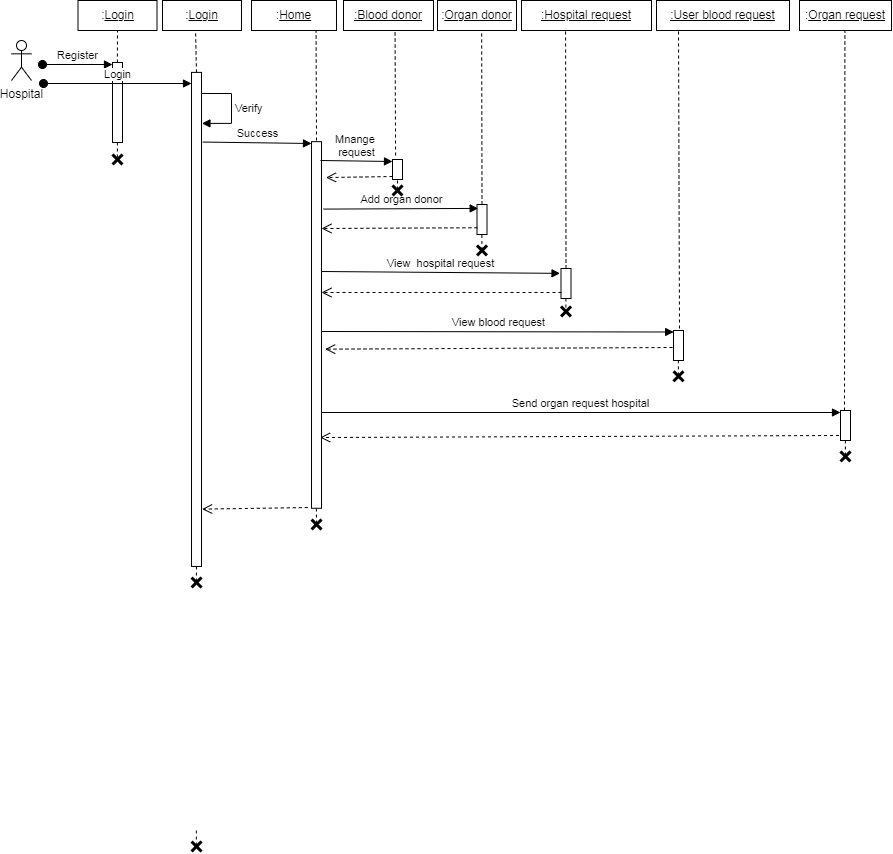

The diagram above was exported from draw.io. Its source (the exported page's mxGraphModel, read from the mxfile embedded in the PNG):
<mxGraphModel dx="1950" dy="581" grid="1" gridSize="10" guides="1" tooltips="1" connect="1" arrows="1" fold="1" page="1" pageScale="1" pageWidth="850" pageHeight="1100" math="0" shadow="0">
  <root>
    <mxCell id="0" />
    <mxCell id="1" parent="0" />
    <mxCell id="4yQR7Hm-NBfroCy_79AD-1" value=":&lt;u&gt;Login&lt;/u&gt;" style="rounded=0;whiteSpace=wrap;html=1;" vertex="1" parent="1">
      <mxGeometry x="161" y="20" width="79" height="30" as="geometry" />
    </mxCell>
    <mxCell id="4yQR7Hm-NBfroCy_79AD-2" value=":&lt;u&gt;Home&lt;/u&gt;" style="rounded=0;whiteSpace=wrap;html=1;" vertex="1" parent="1">
      <mxGeometry x="249.99" y="20" width="85" height="30" as="geometry" />
    </mxCell>
    <mxCell id="4yQR7Hm-NBfroCy_79AD-3" value="&lt;u&gt;:Blood donor&lt;/u&gt;" style="rounded=0;whiteSpace=wrap;html=1;" vertex="1" parent="1">
      <mxGeometry x="342" y="20" width="90" height="30" as="geometry" />
    </mxCell>
    <mxCell id="4yQR7Hm-NBfroCy_79AD-4" value=":&lt;u&gt;Organ donor&lt;/u&gt;" style="rounded=0;whiteSpace=wrap;html=1;" vertex="1" parent="1">
      <mxGeometry x="436" y="20" width="79" height="30" as="geometry" />
    </mxCell>
    <mxCell id="4yQR7Hm-NBfroCy_79AD-5" value="Hospital" style="shape=umlActor;verticalLabelPosition=bottom;verticalAlign=top;html=1;outlineConnect=0;" vertex="1" parent="1">
      <mxGeometry x="10" y="60" width="20" height="40" as="geometry" />
    </mxCell>
    <mxCell id="4yQR7Hm-NBfroCy_79AD-6" value="" style="rounded=0;whiteSpace=wrap;html=1;rotation=90;" vertex="1" parent="1">
      <mxGeometry x="-52.01" y="333.91" width="494.05" height="10" as="geometry" />
    </mxCell>
    <mxCell id="4yQR7Hm-NBfroCy_79AD-7" value="" style="endArrow=none;dashed=1;html=1;rounded=0;entryX=0.418;entryY=0.998;entryDx=0;entryDy=0;exitX=0;exitY=0.5;exitDx=0;exitDy=0;entryPerimeter=0;" edge="1" parent="1" source="4yQR7Hm-NBfroCy_79AD-6" target="4yQR7Hm-NBfroCy_79AD-1">
      <mxGeometry width="50" height="50" relative="1" as="geometry">
        <mxPoint x="20" y="470" as="sourcePoint" />
        <mxPoint x="140" y="60" as="targetPoint" />
      </mxGeometry>
    </mxCell>
    <mxCell id="4yQR7Hm-NBfroCy_79AD-8" value="" style="rounded=0;whiteSpace=wrap;html=1;rotation=90;" vertex="1" parent="1">
      <mxGeometry x="131.7" y="339.46" width="366.63" height="10" as="geometry" />
    </mxCell>
    <mxCell id="4yQR7Hm-NBfroCy_79AD-9" value="Success" style="html=1;verticalAlign=bottom;endArrow=block;curved=0;rounded=0;exitX=0.141;exitY=-0.121;exitDx=0;exitDy=0;exitPerimeter=0;" edge="1" parent="1" source="4yQR7Hm-NBfroCy_79AD-6">
      <mxGeometry width="80" relative="1" as="geometry">
        <mxPoint x="220" y="160" as="sourcePoint" />
        <mxPoint x="310" y="163" as="targetPoint" />
      </mxGeometry>
    </mxCell>
    <mxCell id="4yQR7Hm-NBfroCy_79AD-10" value="" style="rounded=0;whiteSpace=wrap;html=1;rotation=90;" vertex="1" parent="1">
      <mxGeometry x="386" y="184" width="20" height="10" as="geometry" />
    </mxCell>
    <mxCell id="4yQR7Hm-NBfroCy_79AD-11" value="" style="endArrow=none;dashed=1;html=1;rounded=0;entryX=0.5;entryY=1;entryDx=0;entryDy=0;" edge="1" parent="1">
      <mxGeometry width="50" height="50" relative="1" as="geometry">
        <mxPoint x="315" y="160" as="sourcePoint" />
        <mxPoint x="314.58" y="50" as="targetPoint" />
      </mxGeometry>
    </mxCell>
    <mxCell id="4yQR7Hm-NBfroCy_79AD-12" value="" style="endArrow=none;dashed=1;html=1;rounded=0;entryX=0.5;entryY=1;entryDx=0;entryDy=0;exitX=0;exitY=0.75;exitDx=0;exitDy=0;" edge="1" parent="1">
      <mxGeometry width="50" height="50" relative="1" as="geometry">
        <mxPoint x="394.07" y="175" as="sourcePoint" />
        <mxPoint x="393.57" y="50" as="targetPoint" />
      </mxGeometry>
    </mxCell>
    <mxCell id="4yQR7Hm-NBfroCy_79AD-13" value="Mnange&amp;nbsp;&lt;br&gt;request" style="html=1;verticalAlign=bottom;endArrow=block;curved=0;rounded=0;entryX=0.25;entryY=1;entryDx=0;entryDy=0;" edge="1" parent="1">
      <mxGeometry width="80" relative="1" as="geometry">
        <mxPoint x="319" y="180" as="sourcePoint" />
        <mxPoint x="391" y="181" as="targetPoint" />
      </mxGeometry>
    </mxCell>
    <mxCell id="4yQR7Hm-NBfroCy_79AD-14" value="" style="html=1;verticalAlign=bottom;endArrow=open;dashed=1;endSize=8;curved=0;rounded=0;entryX=0.098;entryY=-0.449;entryDx=0;entryDy=0;entryPerimeter=0;" edge="1" parent="1" target="4yQR7Hm-NBfroCy_79AD-8">
      <mxGeometry relative="1" as="geometry">
        <mxPoint x="391" y="196" as="sourcePoint" />
        <mxPoint x="331.32000000000005" y="195.90071999999998" as="targetPoint" />
      </mxGeometry>
    </mxCell>
    <mxCell id="4yQR7Hm-NBfroCy_79AD-15" value="" style="endArrow=none;dashed=1;html=1;rounded=0;entryX=0.5;entryY=1;entryDx=0;entryDy=0;exitX=0;exitY=0.5;exitDx=0;exitDy=0;" edge="1" parent="1" source="4yQR7Hm-NBfroCy_79AD-16">
      <mxGeometry width="50" height="50" relative="1" as="geometry">
        <mxPoint x="480" y="220" as="sourcePoint" />
        <mxPoint x="480.14" y="50" as="targetPoint" />
      </mxGeometry>
    </mxCell>
    <mxCell id="4yQR7Hm-NBfroCy_79AD-16" value="" style="rounded=0;whiteSpace=wrap;html=1;rotation=90;" vertex="1" parent="1">
      <mxGeometry x="465.5" y="234" width="30" height="10" as="geometry" />
    </mxCell>
    <mxCell id="4yQR7Hm-NBfroCy_79AD-17" value="Add organ donor" style="html=1;verticalAlign=bottom;endArrow=block;curved=0;rounded=0;entryX=0.13;entryY=0.882;entryDx=0;entryDy=0;entryPerimeter=0;exitX=0.184;exitY=-0.199;exitDx=0;exitDy=0;exitPerimeter=0;" edge="1" parent="1" source="4yQR7Hm-NBfroCy_79AD-8" target="4yQR7Hm-NBfroCy_79AD-16">
      <mxGeometry width="80" relative="1" as="geometry">
        <mxPoint x="320" y="226.1" as="sourcePoint" />
        <mxPoint x="410" y="226" as="targetPoint" />
      </mxGeometry>
    </mxCell>
    <mxCell id="4yQR7Hm-NBfroCy_79AD-18" value="" style="html=1;verticalAlign=bottom;endArrow=open;dashed=1;endSize=8;curved=0;rounded=0;exitX=0.608;exitY=0.958;exitDx=0;exitDy=0;exitPerimeter=0;" edge="1" parent="1">
      <mxGeometry relative="1" as="geometry">
        <mxPoint x="475.9200000000002" y="247.2399999999999" as="sourcePoint" />
        <mxPoint x="319.99" y="248" as="targetPoint" />
      </mxGeometry>
    </mxCell>
    <mxCell id="4yQR7Hm-NBfroCy_79AD-19" value="" style="shape=umlDestroy;whiteSpace=wrap;html=1;strokeWidth=3;targetShapes=umlLifeline;" vertex="1" parent="1">
      <mxGeometry x="475.5" y="265" width="10" height="10" as="geometry" />
    </mxCell>
    <mxCell id="4yQR7Hm-NBfroCy_79AD-21" value="" style="endArrow=none;dashed=1;html=1;rounded=0;entryX=1;entryY=0.5;entryDx=0;entryDy=0;" edge="1" parent="1">
      <mxGeometry width="50" height="50" relative="1" as="geometry">
        <mxPoint x="480.39" y="269.5" as="sourcePoint" />
        <mxPoint x="480.39" y="254.5" as="targetPoint" />
      </mxGeometry>
    </mxCell>
    <mxCell id="4yQR7Hm-NBfroCy_79AD-22" value="" style="shape=umlDestroy;whiteSpace=wrap;html=1;strokeWidth=3;targetShapes=umlLifeline;" vertex="1" parent="1">
      <mxGeometry x="190.01" y="861" width="10" height="10" as="geometry" />
    </mxCell>
    <mxCell id="4yQR7Hm-NBfroCy_79AD-23" value="" style="html=1;points=[[0,0,0,0,5],[0,1,0,0,-5],[1,0,0,0,5],[1,1,0,0,-5]];perimeter=orthogonalPerimeter;outlineConnect=0;targetShapes=umlLifeline;portConstraint=eastwest;newEdgeStyle={&quot;curved&quot;:0,&quot;rounded&quot;:0};" vertex="1" parent="1">
      <mxGeometry x="111" y="82" width="10" height="80" as="geometry" />
    </mxCell>
    <mxCell id="4yQR7Hm-NBfroCy_79AD-24" value="Register" style="html=1;verticalAlign=bottom;startArrow=oval;endArrow=block;startSize=8;curved=0;rounded=0;entryX=0;entryY=0;entryDx=0;entryDy=5;" edge="1" parent="1">
      <mxGeometry relative="1" as="geometry">
        <mxPoint x="41" y="84" as="sourcePoint" />
        <mxPoint x="111" y="83.99999999999994" as="targetPoint" />
      </mxGeometry>
    </mxCell>
    <mxCell id="4yQR7Hm-NBfroCy_79AD-25" value=":&lt;u&gt;Login&lt;/u&gt;" style="rounded=0;whiteSpace=wrap;html=1;" vertex="1" parent="1">
      <mxGeometry x="76.5" y="20" width="79" height="30" as="geometry" />
    </mxCell>
    <mxCell id="4yQR7Hm-NBfroCy_79AD-26" value="" style="endArrow=none;dashed=1;html=1;rounded=0;entryX=0.5;entryY=1;entryDx=0;entryDy=0;" edge="1" parent="1" target="4yQR7Hm-NBfroCy_79AD-25">
      <mxGeometry width="50" height="50" relative="1" as="geometry">
        <mxPoint x="115.87" y="82" as="sourcePoint" />
        <mxPoint x="115.87" y="52" as="targetPoint" />
      </mxGeometry>
    </mxCell>
    <mxCell id="4yQR7Hm-NBfroCy_79AD-27" value="Verify" style="html=1;align=left;spacingLeft=2;endArrow=block;rounded=0;edgeStyle=orthogonalEdgeStyle;curved=0;rounded=0;entryX=0.087;entryY=-0.042;entryDx=0;entryDy=0;entryPerimeter=0;" edge="1" parent="1">
      <mxGeometry relative="1" as="geometry">
        <mxPoint x="199.99" y="113" as="sourcePoint" />
        <Array as="points">
          <mxPoint x="230" y="113" />
          <mxPoint x="230" y="143" />
        </Array>
        <mxPoint x="200.42000000000002" y="142.89749999999992" as="targetPoint" />
      </mxGeometry>
    </mxCell>
    <mxCell id="4yQR7Hm-NBfroCy_79AD-28" value="" style="endArrow=none;dashed=1;html=1;rounded=0;entryX=1;entryY=0.5;entryDx=0;entryDy=0;" edge="1" parent="1">
      <mxGeometry width="50" height="50" relative="1" as="geometry">
        <mxPoint x="194.83999999999997" y="865" as="sourcePoint" />
        <mxPoint x="194.83999999999997" y="850" as="targetPoint" />
      </mxGeometry>
    </mxCell>
    <mxCell id="4yQR7Hm-NBfroCy_79AD-29" value="" style="endArrow=none;dashed=1;html=1;rounded=0;entryX=1;entryY=0.5;entryDx=0;entryDy=0;" edge="1" parent="1">
      <mxGeometry width="50" height="50" relative="1" as="geometry">
        <mxPoint x="115.87999999999998" y="177" as="sourcePoint" />
        <mxPoint x="115.87999999999998" y="162" as="targetPoint" />
      </mxGeometry>
    </mxCell>
    <mxCell id="4yQR7Hm-NBfroCy_79AD-30" value="" style="shape=umlDestroy;whiteSpace=wrap;html=1;strokeWidth=3;targetShapes=umlLifeline;" vertex="1" parent="1">
      <mxGeometry x="111" y="174" width="10" height="10" as="geometry" />
    </mxCell>
    <mxCell id="4yQR7Hm-NBfroCy_79AD-31" value="Login" style="html=1;verticalAlign=bottom;startArrow=oval;startFill=1;endArrow=block;startSize=8;curved=0;rounded=0;" edge="1" parent="1">
      <mxGeometry width="60" relative="1" as="geometry">
        <mxPoint x="42" y="103" as="sourcePoint" />
        <mxPoint x="190" y="103" as="targetPoint" />
      </mxGeometry>
    </mxCell>
    <mxCell id="4yQR7Hm-NBfroCy_79AD-32" value="" style="html=1;verticalAlign=bottom;endArrow=open;dashed=1;endSize=8;curved=0;rounded=0;entryX=0.884;entryY=-0.063;entryDx=0;entryDy=0;entryPerimeter=0;exitX=0.998;exitY=1.371;exitDx=0;exitDy=0;exitPerimeter=0;" edge="1" parent="1" target="4yQR7Hm-NBfroCy_79AD-6" source="4yQR7Hm-NBfroCy_79AD-8">
      <mxGeometry relative="1" as="geometry">
        <mxPoint x="290" y="630" as="sourcePoint" />
        <mxPoint x="215.0049999999999" y="820.2624999999999" as="targetPoint" />
      </mxGeometry>
    </mxCell>
    <mxCell id="4yQR7Hm-NBfroCy_79AD-33" value="&lt;u&gt;:Hospital request&lt;/u&gt;" style="rounded=0;whiteSpace=wrap;html=1;" vertex="1" parent="1">
      <mxGeometry x="520" y="20" width="130" height="30" as="geometry" />
    </mxCell>
    <mxCell id="4yQR7Hm-NBfroCy_79AD-34" value="" style="shape=umlDestroy;whiteSpace=wrap;html=1;strokeWidth=3;targetShapes=umlLifeline;" vertex="1" parent="1">
      <mxGeometry x="391" y="205" width="10" height="10" as="geometry" />
    </mxCell>
    <mxCell id="4yQR7Hm-NBfroCy_79AD-35" value="" style="endArrow=none;dashed=1;html=1;rounded=0;" edge="1" parent="1" target="4yQR7Hm-NBfroCy_79AD-10">
      <mxGeometry width="50" height="50" relative="1" as="geometry">
        <mxPoint x="395.93" y="209" as="sourcePoint" />
        <mxPoint x="395.93" y="203" as="targetPoint" />
      </mxGeometry>
    </mxCell>
    <mxCell id="4yQR7Hm-NBfroCy_79AD-36" value="" style="rounded=0;whiteSpace=wrap;html=1;rotation=90;" vertex="1" parent="1">
      <mxGeometry x="549.5" y="298" width="30" height="10" as="geometry" />
    </mxCell>
    <mxCell id="4yQR7Hm-NBfroCy_79AD-37" value="View&amp;nbsp; hospital request" style="html=1;verticalAlign=bottom;endArrow=block;curved=0;rounded=0;exitX=0.297;exitY=0.08;exitDx=0;exitDy=0;exitPerimeter=0;entryX=0.162;entryY=1.096;entryDx=0;entryDy=0;entryPerimeter=0;" edge="1" parent="1" target="4yQR7Hm-NBfroCy_79AD-36">
      <mxGeometry width="80" relative="1" as="geometry">
        <mxPoint x="319.99" y="291" as="sourcePoint" />
        <mxPoint x="560" y="290" as="targetPoint" />
      </mxGeometry>
    </mxCell>
    <mxCell id="4yQR7Hm-NBfroCy_79AD-38" value="" style="html=1;verticalAlign=bottom;endArrow=open;dashed=1;endSize=8;curved=0;rounded=0;" edge="1" parent="1">
      <mxGeometry relative="1" as="geometry">
        <mxPoint x="560" y="312" as="sourcePoint" />
        <mxPoint x="319.99" y="312" as="targetPoint" />
      </mxGeometry>
    </mxCell>
    <mxCell id="4yQR7Hm-NBfroCy_79AD-39" value="" style="endArrow=none;dashed=1;html=1;rounded=0;entryX=0.5;entryY=1;entryDx=0;entryDy=0;exitX=0;exitY=0.5;exitDx=0;exitDy=0;" edge="1" parent="1" source="4yQR7Hm-NBfroCy_79AD-36">
      <mxGeometry width="50" height="50" relative="1" as="geometry">
        <mxPoint x="564.9300000000001" y="224" as="sourcePoint" />
        <mxPoint x="564.0699999999999" y="50" as="targetPoint" />
      </mxGeometry>
    </mxCell>
    <mxCell id="4yQR7Hm-NBfroCy_79AD-40" value="&lt;u&gt;:User blood request&lt;/u&gt;" style="rounded=0;whiteSpace=wrap;html=1;" vertex="1" parent="1">
      <mxGeometry x="655" y="20" width="133" height="30" as="geometry" />
    </mxCell>
    <mxCell id="4yQR7Hm-NBfroCy_79AD-41" value="" style="endArrow=none;dashed=1;html=1;rounded=0;entryX=0.5;entryY=1;entryDx=0;entryDy=0;exitX=0;exitY=0.5;exitDx=0;exitDy=0;" edge="1" parent="1">
      <mxGeometry width="50" height="50" relative="1" as="geometry">
        <mxPoint x="678" y="348" as="sourcePoint" />
        <mxPoint x="677" y="48" as="targetPoint" />
      </mxGeometry>
    </mxCell>
    <mxCell id="4yQR7Hm-NBfroCy_79AD-42" value="" style="rounded=0;whiteSpace=wrap;html=1;rotation=90;" vertex="1" parent="1">
      <mxGeometry x="662" y="360" width="30" height="10" as="geometry" />
    </mxCell>
    <mxCell id="4yQR7Hm-NBfroCy_79AD-43" value="" style="html=1;verticalAlign=bottom;endArrow=open;dashed=1;endSize=8;curved=0;rounded=0;entryX=0.566;entryY=-0.365;entryDx=0;entryDy=0;entryPerimeter=0;" edge="1" parent="1" target="4yQR7Hm-NBfroCy_79AD-8">
      <mxGeometry relative="1" as="geometry">
        <mxPoint x="671.01" y="367" as="sourcePoint" />
        <mxPoint x="431" y="367" as="targetPoint" />
      </mxGeometry>
    </mxCell>
    <mxCell id="4yQR7Hm-NBfroCy_79AD-44" value="" style="endArrow=none;dashed=1;html=1;rounded=0;entryX=1;entryY=0.5;entryDx=0;entryDy=0;" edge="1" parent="1">
      <mxGeometry width="50" height="50" relative="1" as="geometry">
        <mxPoint x="564.38" y="333" as="sourcePoint" />
        <mxPoint x="564.38" y="318" as="targetPoint" />
      </mxGeometry>
    </mxCell>
    <mxCell id="4yQR7Hm-NBfroCy_79AD-45" value="" style="shape=umlDestroy;whiteSpace=wrap;html=1;strokeWidth=3;targetShapes=umlLifeline;" vertex="1" parent="1">
      <mxGeometry x="559.5" y="326" width="10" height="10" as="geometry" />
    </mxCell>
    <mxCell id="4yQR7Hm-NBfroCy_79AD-46" value="View blood request" style="html=1;verticalAlign=bottom;endArrow=block;curved=0;rounded=0;exitX=0.297;exitY=0.08;exitDx=0;exitDy=0;exitPerimeter=0;entryX=0.05;entryY=0.983;entryDx=0;entryDy=0;entryPerimeter=0;" edge="1" parent="1" target="4yQR7Hm-NBfroCy_79AD-42">
      <mxGeometry width="80" relative="1" as="geometry">
        <mxPoint x="320.49" y="351" as="sourcePoint" />
        <mxPoint x="670" y="350" as="targetPoint" />
      </mxGeometry>
    </mxCell>
    <mxCell id="4yQR7Hm-NBfroCy_79AD-47" value="" style="endArrow=none;dashed=1;html=1;rounded=0;entryX=1;entryY=0.5;entryDx=0;entryDy=0;" edge="1" parent="1">
      <mxGeometry width="50" height="50" relative="1" as="geometry">
        <mxPoint x="676.87" y="394.81" as="sourcePoint" />
        <mxPoint x="676.87" y="379.81" as="targetPoint" />
      </mxGeometry>
    </mxCell>
    <mxCell id="4yQR7Hm-NBfroCy_79AD-48" value="" style="shape=umlDestroy;whiteSpace=wrap;html=1;strokeWidth=3;targetShapes=umlLifeline;" vertex="1" parent="1">
      <mxGeometry x="672" y="390.81" width="10" height="10" as="geometry" />
    </mxCell>
    <mxCell id="4yQR7Hm-NBfroCy_79AD-49" value=":&lt;u&gt;Organ request&lt;/u&gt;" style="rounded=0;whiteSpace=wrap;html=1;" vertex="1" parent="1">
      <mxGeometry x="798" y="20" width="92" height="30" as="geometry" />
    </mxCell>
    <mxCell id="4yQR7Hm-NBfroCy_79AD-50" value="" style="endArrow=none;dashed=1;html=1;rounded=0;entryX=0.5;entryY=1;entryDx=0;entryDy=0;" edge="1" parent="1">
      <mxGeometry width="50" height="50" relative="1" as="geometry">
        <mxPoint x="843" y="430" as="sourcePoint" />
        <mxPoint x="843.41" y="50" as="targetPoint" />
      </mxGeometry>
    </mxCell>
    <mxCell id="4yQR7Hm-NBfroCy_79AD-51" value="" style="rounded=0;whiteSpace=wrap;html=1;rotation=90;" vertex="1" parent="1">
      <mxGeometry x="829" y="440" width="30" height="10" as="geometry" />
    </mxCell>
    <mxCell id="4yQR7Hm-NBfroCy_79AD-52" value="Send organ request hospital" style="html=1;verticalAlign=bottom;endArrow=block;curved=0;rounded=0;exitX=0.297;exitY=0.08;exitDx=0;exitDy=0;exitPerimeter=0;entryX=0;entryY=1;entryDx=0;entryDy=0;" edge="1" parent="1">
      <mxGeometry width="80" relative="1" as="geometry">
        <mxPoint x="320.49" y="432" as="sourcePoint" />
        <mxPoint x="839" y="432" as="targetPoint" />
      </mxGeometry>
    </mxCell>
    <mxCell id="4yQR7Hm-NBfroCy_79AD-53" value="" style="html=1;verticalAlign=bottom;endArrow=open;dashed=1;endSize=8;curved=0;rounded=0;entryX=0.807;entryY=0.135;entryDx=0;entryDy=0;entryPerimeter=0;" edge="1" parent="1" target="4yQR7Hm-NBfroCy_79AD-8">
      <mxGeometry relative="1" as="geometry">
        <mxPoint x="837.51" y="455" as="sourcePoint" />
        <mxPoint x="485.5" y="453" as="targetPoint" />
      </mxGeometry>
    </mxCell>
    <mxCell id="4yQR7Hm-NBfroCy_79AD-54" value="" style="endArrow=none;dashed=1;html=1;rounded=0;entryX=1;entryY=0.5;entryDx=0;entryDy=0;" edge="1" parent="1">
      <mxGeometry width="50" height="50" relative="1" as="geometry">
        <mxPoint x="843.9" y="475" as="sourcePoint" />
        <mxPoint x="843.9" y="460" as="targetPoint" />
      </mxGeometry>
    </mxCell>
    <mxCell id="4yQR7Hm-NBfroCy_79AD-55" value="" style="shape=umlDestroy;whiteSpace=wrap;html=1;strokeWidth=3;targetShapes=umlLifeline;" vertex="1" parent="1">
      <mxGeometry x="839" y="471" width="10" height="10" as="geometry" />
    </mxCell>
    <mxCell id="0nF3n61Cc7Erc2v_2XZK-2" value="" style="endArrow=none;dashed=1;html=1;rounded=0;entryX=1;entryY=0.5;entryDx=0;entryDy=0;" edge="1" parent="1">
      <mxGeometry width="50" height="50" relative="1" as="geometry">
        <mxPoint x="314.91999999999996" y="543" as="sourcePoint" />
        <mxPoint x="314.91999999999996" y="528" as="targetPoint" />
      </mxGeometry>
    </mxCell>
    <mxCell id="0nF3n61Cc7Erc2v_2XZK-3" value="" style="shape=umlDestroy;whiteSpace=wrap;html=1;strokeWidth=3;targetShapes=umlLifeline;" vertex="1" parent="1">
      <mxGeometry x="310.02" y="539" width="10" height="10" as="geometry" />
    </mxCell>
    <mxCell id="0nF3n61Cc7Erc2v_2XZK-7" value="" style="endArrow=none;dashed=1;html=1;rounded=0;entryX=1;entryY=0.5;entryDx=0;entryDy=0;" edge="1" parent="1">
      <mxGeometry width="50" height="50" relative="1" as="geometry">
        <mxPoint x="194.91999999999996" y="601" as="sourcePoint" />
        <mxPoint x="194.91999999999996" y="586" as="targetPoint" />
      </mxGeometry>
    </mxCell>
    <mxCell id="0nF3n61Cc7Erc2v_2XZK-8" value="" style="shape=umlDestroy;whiteSpace=wrap;html=1;strokeWidth=3;targetShapes=umlLifeline;" vertex="1" parent="1">
      <mxGeometry x="190.01999999999998" y="597" width="10" height="10" as="geometry" />
    </mxCell>
  </root>
</mxGraphModel>